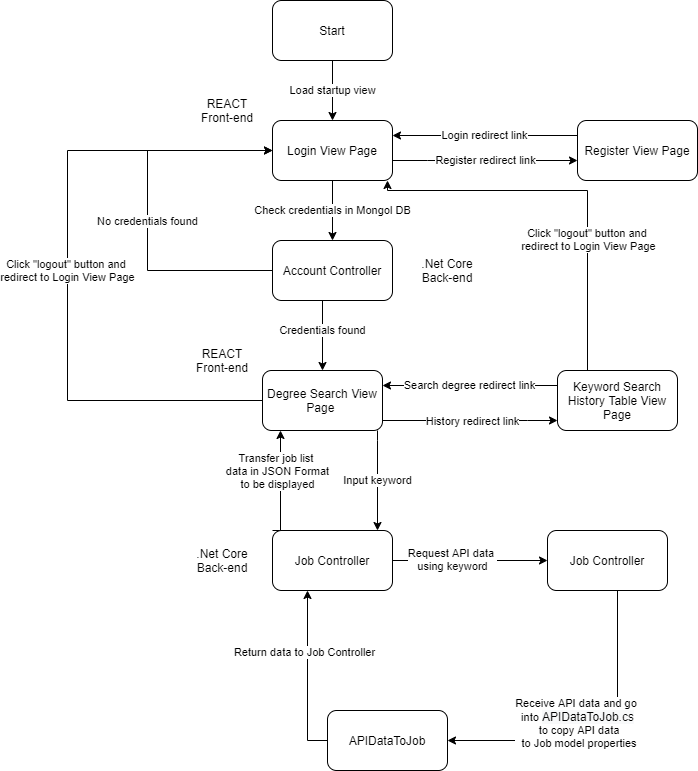

The diagram above was exported from draw.io. Its source (the exported page's mxGraphModel, read from the mxfile embedded in the PNG):
<mxGraphModel dx="997" dy="580" grid="1" gridSize="10" guides="1" tooltips="1" connect="1" arrows="1" fold="1" page="1" pageScale="1" pageWidth="850" pageHeight="1100" math="0" shadow="0">
  <root>
    <mxCell id="0" />
    <mxCell id="1" parent="0" />
    <mxCell id="SXx9r9zNTyFYvorcXQ_0-3" value="Load startup view" style="edgeStyle=orthogonalEdgeStyle;rounded=0;orthogonalLoop=1;jettySize=auto;html=1;exitX=0.5;exitY=1;exitDx=0;exitDy=0;entryX=0.5;entryY=0;entryDx=0;entryDy=0;" edge="1" parent="1" source="SXx9r9zNTyFYvorcXQ_0-1" target="SXx9r9zNTyFYvorcXQ_0-2">
      <mxGeometry relative="1" as="geometry" />
    </mxCell>
    <mxCell id="SXx9r9zNTyFYvorcXQ_0-1" value="Start" style="rounded=1;whiteSpace=wrap;html=1;" vertex="1" parent="1">
      <mxGeometry x="365" y="70" width="120" height="60" as="geometry" />
    </mxCell>
    <mxCell id="SXx9r9zNTyFYvorcXQ_0-5" value="Check credentials in Mongol DB" style="edgeStyle=orthogonalEdgeStyle;rounded=0;orthogonalLoop=1;jettySize=auto;html=1;exitX=0.5;exitY=1;exitDx=0;exitDy=0;" edge="1" parent="1" source="SXx9r9zNTyFYvorcXQ_0-2" target="SXx9r9zNTyFYvorcXQ_0-4">
      <mxGeometry relative="1" as="geometry" />
    </mxCell>
    <mxCell id="SXx9r9zNTyFYvorcXQ_0-9" value="Register redirect link" style="edgeStyle=orthogonalEdgeStyle;rounded=0;orthogonalLoop=1;jettySize=auto;html=1;" edge="1" parent="1" source="SXx9r9zNTyFYvorcXQ_0-2" target="SXx9r9zNTyFYvorcXQ_0-8">
      <mxGeometry relative="1" as="geometry">
        <Array as="points">
          <mxPoint x="520" y="230" />
          <mxPoint x="520" y="230" />
        </Array>
      </mxGeometry>
    </mxCell>
    <mxCell id="SXx9r9zNTyFYvorcXQ_0-2" value="Login View Page" style="rounded=1;whiteSpace=wrap;html=1;" vertex="1" parent="1">
      <mxGeometry x="365" y="190" width="120" height="60" as="geometry" />
    </mxCell>
    <mxCell id="SXx9r9zNTyFYvorcXQ_0-7" value="Credentials found" style="edgeStyle=orthogonalEdgeStyle;rounded=0;orthogonalLoop=1;jettySize=auto;html=1;exitX=0.5;exitY=1;exitDx=0;exitDy=0;entryX=0.5;entryY=0;entryDx=0;entryDy=0;" edge="1" parent="1" source="SXx9r9zNTyFYvorcXQ_0-4" target="SXx9r9zNTyFYvorcXQ_0-6">
      <mxGeometry relative="1" as="geometry">
        <Array as="points">
          <mxPoint x="415" y="370" />
        </Array>
      </mxGeometry>
    </mxCell>
    <mxCell id="SXx9r9zNTyFYvorcXQ_0-11" style="edgeStyle=orthogonalEdgeStyle;rounded=0;orthogonalLoop=1;jettySize=auto;html=1;entryX=0;entryY=0.5;entryDx=0;entryDy=0;" edge="1" parent="1" source="SXx9r9zNTyFYvorcXQ_0-4" target="SXx9r9zNTyFYvorcXQ_0-2">
      <mxGeometry relative="1" as="geometry">
        <mxPoint x="260" y="260" as="targetPoint" />
        <Array as="points">
          <mxPoint x="240" y="340" />
          <mxPoint x="240" y="220" />
        </Array>
      </mxGeometry>
    </mxCell>
    <mxCell id="SXx9r9zNTyFYvorcXQ_0-12" value="No credentials found" style="edgeLabel;html=1;align=center;verticalAlign=middle;resizable=0;points=[];" vertex="1" connectable="0" parent="SXx9r9zNTyFYvorcXQ_0-11">
      <mxGeometry x="0.1341" y="1" relative="1" as="geometry">
        <mxPoint y="35" as="offset" />
      </mxGeometry>
    </mxCell>
    <mxCell id="SXx9r9zNTyFYvorcXQ_0-4" value="Account Controller" style="rounded=1;whiteSpace=wrap;html=1;" vertex="1" parent="1">
      <mxGeometry x="365" y="310" width="120" height="60" as="geometry" />
    </mxCell>
    <mxCell id="SXx9r9zNTyFYvorcXQ_0-14" value="" style="edgeStyle=orthogonalEdgeStyle;rounded=0;orthogonalLoop=1;jettySize=auto;html=1;" edge="1" parent="1" source="SXx9r9zNTyFYvorcXQ_0-6" target="SXx9r9zNTyFYvorcXQ_0-13">
      <mxGeometry relative="1" as="geometry">
        <Array as="points">
          <mxPoint x="620" y="490" />
          <mxPoint x="620" y="490" />
        </Array>
      </mxGeometry>
    </mxCell>
    <mxCell id="SXx9r9zNTyFYvorcXQ_0-15" value="History redirect link" style="edgeLabel;html=1;align=center;verticalAlign=middle;resizable=0;points=[];" vertex="1" connectable="0" parent="SXx9r9zNTyFYvorcXQ_0-14">
      <mxGeometry x="-0.2461" y="-1" relative="1" as="geometry">
        <mxPoint x="23" y="-1" as="offset" />
      </mxGeometry>
    </mxCell>
    <mxCell id="SXx9r9zNTyFYvorcXQ_0-17" value="Input keyword" style="edgeStyle=orthogonalEdgeStyle;rounded=0;orthogonalLoop=1;jettySize=auto;html=1;" edge="1" parent="1" source="SXx9r9zNTyFYvorcXQ_0-6" target="SXx9r9zNTyFYvorcXQ_0-16">
      <mxGeometry relative="1" as="geometry">
        <Array as="points">
          <mxPoint x="470" y="510" />
          <mxPoint x="470" y="510" />
        </Array>
      </mxGeometry>
    </mxCell>
    <mxCell id="SXx9r9zNTyFYvorcXQ_0-32" value="Click &quot;logout&quot; button and&amp;nbsp;&lt;br&gt;redirect to Login View Page" style="edgeStyle=orthogonalEdgeStyle;rounded=0;orthogonalLoop=1;jettySize=auto;html=1;exitX=0;exitY=0.5;exitDx=0;exitDy=0;entryX=0;entryY=0.5;entryDx=0;entryDy=0;" edge="1" parent="1" source="SXx9r9zNTyFYvorcXQ_0-6" target="SXx9r9zNTyFYvorcXQ_0-2">
      <mxGeometry relative="1" as="geometry">
        <Array as="points">
          <mxPoint x="160" y="470" />
          <mxPoint x="160" y="220" />
        </Array>
      </mxGeometry>
    </mxCell>
    <mxCell id="SXx9r9zNTyFYvorcXQ_0-6" value="Degree Search View Page&amp;nbsp;" style="rounded=1;whiteSpace=wrap;html=1;" vertex="1" parent="1">
      <mxGeometry x="355" y="440" width="120" height="60" as="geometry" />
    </mxCell>
    <mxCell id="SXx9r9zNTyFYvorcXQ_0-10" value="Login redirect link" style="edgeStyle=orthogonalEdgeStyle;rounded=0;orthogonalLoop=1;jettySize=auto;html=1;exitX=0;exitY=0.25;exitDx=0;exitDy=0;entryX=1;entryY=0.25;entryDx=0;entryDy=0;" edge="1" parent="1" source="SXx9r9zNTyFYvorcXQ_0-8" target="SXx9r9zNTyFYvorcXQ_0-2">
      <mxGeometry relative="1" as="geometry" />
    </mxCell>
    <mxCell id="SXx9r9zNTyFYvorcXQ_0-8" value="Register View Page" style="whiteSpace=wrap;html=1;rounded=1;" vertex="1" parent="1">
      <mxGeometry x="670" y="190" width="120" height="60" as="geometry" />
    </mxCell>
    <mxCell id="SXx9r9zNTyFYvorcXQ_0-31" value="Search degree redirect link" style="edgeStyle=orthogonalEdgeStyle;rounded=0;orthogonalLoop=1;jettySize=auto;html=1;exitX=0;exitY=0.25;exitDx=0;exitDy=0;entryX=1;entryY=0.25;entryDx=0;entryDy=0;" edge="1" parent="1" source="SXx9r9zNTyFYvorcXQ_0-13" target="SXx9r9zNTyFYvorcXQ_0-6">
      <mxGeometry relative="1" as="geometry" />
    </mxCell>
    <mxCell id="SXx9r9zNTyFYvorcXQ_0-34" style="edgeStyle=orthogonalEdgeStyle;rounded=0;orthogonalLoop=1;jettySize=auto;html=1;exitX=0.25;exitY=0;exitDx=0;exitDy=0;" edge="1" parent="1" source="SXx9r9zNTyFYvorcXQ_0-13">
      <mxGeometry relative="1" as="geometry">
        <mxPoint x="480" y="250" as="targetPoint" />
        <Array as="points">
          <mxPoint x="680" y="260" />
          <mxPoint x="480" y="260" />
        </Array>
      </mxGeometry>
    </mxCell>
    <mxCell id="SXx9r9zNTyFYvorcXQ_0-35" value="Click &quot;logout&quot; button and&amp;nbsp;&lt;br&gt;redirect to Login View Page" style="edgeLabel;html=1;align=center;verticalAlign=middle;resizable=0;points=[];" vertex="1" connectable="0" parent="SXx9r9zNTyFYvorcXQ_0-34">
      <mxGeometry x="-0.3235" relative="1" as="geometry">
        <mxPoint as="offset" />
      </mxGeometry>
    </mxCell>
    <mxCell id="SXx9r9zNTyFYvorcXQ_0-13" value="Keyword Search History Table View Page" style="rounded=1;whiteSpace=wrap;html=1;" vertex="1" parent="1">
      <mxGeometry x="650" y="440" width="120" height="60" as="geometry" />
    </mxCell>
    <mxCell id="SXx9r9zNTyFYvorcXQ_0-23" value="" style="edgeStyle=orthogonalEdgeStyle;rounded=0;orthogonalLoop=1;jettySize=auto;html=1;" edge="1" parent="1" source="SXx9r9zNTyFYvorcXQ_0-16" target="SXx9r9zNTyFYvorcXQ_0-22">
      <mxGeometry relative="1" as="geometry" />
    </mxCell>
    <mxCell id="SXx9r9zNTyFYvorcXQ_0-24" value="Request API data &lt;br&gt;using keyword" style="edgeLabel;html=1;align=center;verticalAlign=middle;resizable=0;points=[];" vertex="1" connectable="0" parent="SXx9r9zNTyFYvorcXQ_0-23">
      <mxGeometry x="-0.245" y="2" relative="1" as="geometry">
        <mxPoint as="offset" />
      </mxGeometry>
    </mxCell>
    <mxCell id="SXx9r9zNTyFYvorcXQ_0-29" style="edgeStyle=orthogonalEdgeStyle;rounded=0;orthogonalLoop=1;jettySize=auto;html=1;exitX=0;exitY=0;exitDx=0;exitDy=0;" edge="1" parent="1" source="SXx9r9zNTyFYvorcXQ_0-16">
      <mxGeometry relative="1" as="geometry">
        <mxPoint x="373" y="500" as="targetPoint" />
        <Array as="points">
          <mxPoint x="373" y="600" />
        </Array>
      </mxGeometry>
    </mxCell>
    <mxCell id="SXx9r9zNTyFYvorcXQ_0-30" value="Transfer job list &lt;br&gt;data in JSON Format&lt;br&gt;to be displayed" style="edgeLabel;html=1;align=center;verticalAlign=middle;resizable=0;points=[];" vertex="1" connectable="0" parent="SXx9r9zNTyFYvorcXQ_0-29">
      <mxGeometry x="0.252" y="4" relative="1" as="geometry">
        <mxPoint as="offset" />
      </mxGeometry>
    </mxCell>
    <mxCell id="SXx9r9zNTyFYvorcXQ_0-16" value="Job Controller" style="rounded=1;whiteSpace=wrap;html=1;" vertex="1" parent="1">
      <mxGeometry x="365" y="600" width="120" height="60" as="geometry" />
    </mxCell>
    <mxCell id="SXx9r9zNTyFYvorcXQ_0-18" value="REACT Front-end" style="text;html=1;strokeColor=none;fillColor=none;align=center;verticalAlign=middle;whiteSpace=wrap;rounded=0;" vertex="1" parent="1">
      <mxGeometry x="280" y="420" width="70" height="20" as="geometry" />
    </mxCell>
    <mxCell id="SXx9r9zNTyFYvorcXQ_0-19" value=".Net Core Back-end" style="text;html=1;strokeColor=none;fillColor=none;align=center;verticalAlign=middle;whiteSpace=wrap;rounded=0;" vertex="1" parent="1">
      <mxGeometry x="285" y="620" width="60" height="20" as="geometry" />
    </mxCell>
    <mxCell id="SXx9r9zNTyFYvorcXQ_0-20" value=".Net Core Back-end" style="text;html=1;strokeColor=none;fillColor=none;align=center;verticalAlign=middle;whiteSpace=wrap;rounded=0;" vertex="1" parent="1">
      <mxGeometry x="510" y="330" width="60" height="20" as="geometry" />
    </mxCell>
    <mxCell id="SXx9r9zNTyFYvorcXQ_0-21" value="REACT Front-end" style="text;html=1;strokeColor=none;fillColor=none;align=center;verticalAlign=middle;whiteSpace=wrap;rounded=0;" vertex="1" parent="1">
      <mxGeometry x="285" y="170" width="70" height="20" as="geometry" />
    </mxCell>
    <mxCell id="SXx9r9zNTyFYvorcXQ_0-26" value="Receive API data and go &lt;br&gt;into&amp;nbsp;&lt;span style=&quot;font-size: 12px ; background-color: rgb(248 , 249 , 250)&quot;&gt;APIDataToJob.cs&lt;/span&gt;&lt;br&gt;&amp;nbsp;to copy API data&lt;br&gt;&amp;nbsp;to Job model properties" style="edgeStyle=orthogonalEdgeStyle;rounded=0;orthogonalLoop=1;jettySize=auto;html=1;" edge="1" parent="1" source="SXx9r9zNTyFYvorcXQ_0-22" target="SXx9r9zNTyFYvorcXQ_0-25">
      <mxGeometry x="-0.1667" y="-40" relative="1" as="geometry">
        <Array as="points">
          <mxPoint x="710" y="810" />
        </Array>
        <mxPoint as="offset" />
      </mxGeometry>
    </mxCell>
    <mxCell id="SXx9r9zNTyFYvorcXQ_0-22" value="Job Controller" style="rounded=1;whiteSpace=wrap;html=1;" vertex="1" parent="1">
      <mxGeometry x="640" y="600" width="120" height="60" as="geometry" />
    </mxCell>
    <mxCell id="SXx9r9zNTyFYvorcXQ_0-27" style="edgeStyle=orthogonalEdgeStyle;rounded=0;orthogonalLoop=1;jettySize=auto;html=1;exitX=0;exitY=0.5;exitDx=0;exitDy=0;" edge="1" parent="1" source="SXx9r9zNTyFYvorcXQ_0-25">
      <mxGeometry relative="1" as="geometry">
        <mxPoint x="400" y="660" as="targetPoint" />
        <Array as="points">
          <mxPoint x="400" y="810" />
          <mxPoint x="400" y="660" />
        </Array>
      </mxGeometry>
    </mxCell>
    <mxCell id="SXx9r9zNTyFYvorcXQ_0-28" value="Return data to Job Controller" style="edgeLabel;html=1;align=center;verticalAlign=middle;resizable=0;points=[];" vertex="1" connectable="0" parent="SXx9r9zNTyFYvorcXQ_0-27">
      <mxGeometry x="0.2776" y="4" relative="1" as="geometry">
        <mxPoint as="offset" />
      </mxGeometry>
    </mxCell>
    <mxCell id="SXx9r9zNTyFYvorcXQ_0-25" value="APIDataToJob" style="rounded=1;whiteSpace=wrap;html=1;" vertex="1" parent="1">
      <mxGeometry x="420" y="780" width="120" height="60" as="geometry" />
    </mxCell>
  </root>
</mxGraphModel>